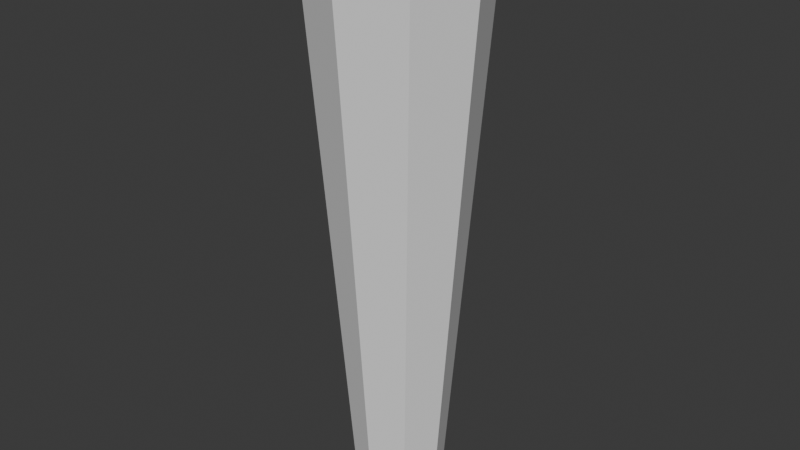 # Source: trunk.blend  (saved by Blender 5.3.31; exported with 4.5.12 LTS)
import bpy
from mathutils import Matrix  # noqa: F401  (used for matrix-valued properties, if any)

bpy.ops.wm.read_factory_settings(use_empty=True)
scene = bpy.context.scene
scene.name = 'Scene'

# ---- collections
col_collection = bpy.data.collections.new('Collection'); scene.collection.children.link(col_collection)

# ---- world
world_world = bpy.data.worlds.new('World'); scene.world = world_world
world_world.use_nodes = True; world_world.node_tree.nodes.clear()
_N = world_world.node_tree.nodes; _L = world_world.node_tree.links
n0 = _N.new('ShaderNodeOutputWorld'); n0.name = 'World Output'; n0.location = (200, 100)
n1 = _N.new('ShaderNodeBackground'); n1.name = 'Background'; n1.location = (-200, 100)
n1.inputs[0].default_value = (0.05088, 0.05088, 0.05088, 1.0)
_L.new(n1.outputs[0], n0.inputs[0])
n0.is_active_output = True
world_world.color = (0.05088, 0.05088, 0.05088)
world_world.sun_shadow_jitter_overblur = 0.0

# ---- meshes
me_cylinder_004 = bpy.data.meshes.new('Cylinder.004')
me_cylinder_004.from_pydata([(0.0, 0.075, -1.0), (0.0, 0.15, 0.0), (0.05303, 0.05303, -1.0), (0.1061, 0.1061, 0.0), (0.075, 0.0, -1.0), (0.15, 0.0, 0.0), (0.05303, -0.05303, -1.0), (0.1061, -0.1061, 0.0), (0.0, -0.075, -1.0), (0.0, -0.15, 0.0), (-0.05303, -0.05303, -1.0), (-0.1061, -0.1061, 0.0), (-0.075, 0.0, -1.0), (-0.15, 0.0, 0.0), (-0.05303, 0.05303, -1.0), (-0.1061, 0.1061, 0.0)], [], [(0, 1, 3, 2), (2, 3, 5, 4), (4, 5, 7, 6), (6, 7, 9, 8), (8, 9, 11, 10), (10, 11, 13, 12), (3, 1, 15, 13, 11, 9, 7, 5), (12, 13, 15, 14), (14, 15, 1, 0), (0, 2, 4, 6, 8, 10, 12, 14)])
_uv = me_cylinder_004.uv_layers.new(name='UVMap')
_uv.uv.foreach_set('vector', [1.0, 0.5, 1.0, 1.0, 0.875, 1.0, 0.875, 0.5, 0.875, 0.5, 0.875, 1.0, 0.75, 1.0, 0.75, 0.5, 0.75, 0.5, 0.75, 1.0, 0.625, 1.0, 0.625, 0.5, 0.625, 0.5, 0.625, 1.0, 0.5, 1.0, 0.5, 0.5, 0.5, 0.5, 0.5, 1.0, 0.375, 1.0, 0.375, 0.5, 0.375, 0.5, 0.375, 1.0, 0.25, 1.0, 0.25, 0.5, 0.4197, 0.4197, 0.25, 0.49, 0.08029, 0.4197, 0.01, 0.25, 0.08029, 0.08029, 0.25, 0.01, 0.4197, 0.08029, 0.49, 0.25, 0.25, 0.5, 0.25, 1.0, 0.125, 1.0, 0.125, 0.5, 0.125, 0.5, 0.125, 1.0, 0.0, 1.0, 0.0, 0.5, 0.75, 0.49, 0.9197, 0.4197, 0.99, 0.25, 0.9197, 0.08029, 0.75, 0.01, 0.5803, 0.08029, 0.51, 0.25, 0.5803, 0.4197])
me_cylinder_004.update()

# ---- objects
ob_cylinder = bpy.data.objects.new('Cylinder', me_cylinder_004)

# ---- transforms, parenting, visibility, modifiers, constraints
ob_cylinder.location = (0.0, 0.0, 0.0)

# ---- collection membership
col_collection.objects.link(ob_cylinder)

# ---- scene / render settings (as saved in the file)
scene.frame_start = 1; scene.frame_end = 250; scene.frame_set(1)
scene.render.engine = 'BLENDER_EEVEE_NEXT'
scene.render.bake_bias = 0.0
scene.render.bake_samples = 0
scene.render.compositor_device = 'GPU'
scene.eevee.use_volume_custom_range = False
scene.eevee.fast_gi_thickness_near = 0.1
scene.eevee.fast_gi_thickness_far = 0.0
scene.eevee.ray_tracing_options.screen_trace_thickness = 0.1
bpy.context.view_layer.update()

# ---- added for rendering (the .blend has no active camera and no usable light): camera, sun
cam_auto = bpy.data.cameras.new('AutoCamera')
cam_auto.lens = 50.0
cam_auto.sensor_width = 36.0
cam_auto.clip_end = 1000.0
ob_auto_camera = bpy.data.objects.new('AutoCamera', cam_auto)
scene.collection.objects.link(ob_auto_camera)
ob_auto_camera.location = (1.00505, -1.20606, 0.304041)
ob_auto_camera.rotation_euler = (1.09748, -7.21219e-08, 0.694738)
scene.camera = ob_auto_camera
light_auto_sun = bpy.data.lights.new('AutoSun', 'SUN')
light_auto_sun.energy = 3.0
light_auto_sun.angle = 0.0523599
ob_auto_sun = bpy.data.objects.new('AutoSun', light_auto_sun)
scene.collection.objects.link(ob_auto_sun)
ob_auto_sun.rotation_euler = (0.872665, 0.174533, 0.523599)
bpy.context.view_layer.update()
